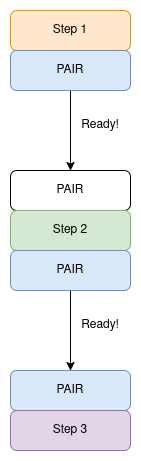

The diagram above was exported from draw.io. Its source (the exported page's mxGraphModel, read from the mxfile embedded in the PNG):
<mxGraphModel dx="1426" dy="790" grid="1" gridSize="10" guides="1" tooltips="1" connect="1" arrows="1" fold="1" page="1" pageScale="1" pageWidth="850" pageHeight="1100" math="0" shadow="0">
  <root>
    <mxCell id="0" />
    <mxCell id="1" parent="0" />
    <mxCell id="aI2UTffV4MV9dATLmnbT-1" value="Step 1" style="rounded=1;whiteSpace=wrap;html=1;fillColor=#ffe6cc;strokeColor=#d79b00;" vertex="1" parent="1">
      <mxGeometry x="365" y="240" width="120" height="40" as="geometry" />
    </mxCell>
    <mxCell id="aI2UTffV4MV9dATLmnbT-8" style="edgeStyle=orthogonalEdgeStyle;rounded=0;orthogonalLoop=1;jettySize=auto;html=1;exitX=0.5;exitY=1;exitDx=0;exitDy=0;entryX=0.5;entryY=0;entryDx=0;entryDy=0;" edge="1" parent="1" source="aI2UTffV4MV9dATLmnbT-2" target="aI2UTffV4MV9dATLmnbT-3">
      <mxGeometry relative="1" as="geometry" />
    </mxCell>
    <mxCell id="aI2UTffV4MV9dATLmnbT-2" value="PAIR" style="rounded=1;whiteSpace=wrap;html=1;fillColor=#dae8fc;strokeColor=#6c8ebf;" vertex="1" parent="1">
      <mxGeometry x="365" y="280" width="120" height="40" as="geometry" />
    </mxCell>
    <mxCell id="aI2UTffV4MV9dATLmnbT-3" value="PAIR" style="rounded=1;whiteSpace=wrap;html=1;" vertex="1" parent="1">
      <mxGeometry x="365" y="400" width="120" height="40" as="geometry" />
    </mxCell>
    <mxCell id="aI2UTffV4MV9dATLmnbT-4" value="Step 2" style="rounded=1;whiteSpace=wrap;html=1;fillColor=#d5e8d4;strokeColor=#82b366;" vertex="1" parent="1">
      <mxGeometry x="365" y="440" width="120" height="40" as="geometry" />
    </mxCell>
    <mxCell id="aI2UTffV4MV9dATLmnbT-9" style="edgeStyle=orthogonalEdgeStyle;rounded=0;orthogonalLoop=1;jettySize=auto;html=1;exitX=0.5;exitY=1;exitDx=0;exitDy=0;entryX=0.5;entryY=0;entryDx=0;entryDy=0;" edge="1" parent="1" source="aI2UTffV4MV9dATLmnbT-5" target="aI2UTffV4MV9dATLmnbT-6">
      <mxGeometry relative="1" as="geometry" />
    </mxCell>
    <mxCell id="aI2UTffV4MV9dATLmnbT-5" value="PAIR" style="rounded=1;whiteSpace=wrap;html=1;fillColor=#dae8fc;strokeColor=#6c8ebf;" vertex="1" parent="1">
      <mxGeometry x="365" y="480" width="120" height="40" as="geometry" />
    </mxCell>
    <mxCell id="aI2UTffV4MV9dATLmnbT-6" value="PAIR" style="rounded=1;whiteSpace=wrap;html=1;fillColor=#dae8fc;strokeColor=#6c8ebf;" vertex="1" parent="1">
      <mxGeometry x="365" y="600" width="120" height="40" as="geometry" />
    </mxCell>
    <mxCell id="aI2UTffV4MV9dATLmnbT-7" value="Step 3" style="rounded=1;whiteSpace=wrap;html=1;fillColor=#e1d5e7;strokeColor=#9673a6;" vertex="1" parent="1">
      <mxGeometry x="365" y="640" width="120" height="40" as="geometry" />
    </mxCell>
    <mxCell id="aI2UTffV4MV9dATLmnbT-10" value="Ready!" style="text;html=1;align=center;verticalAlign=middle;whiteSpace=wrap;rounded=0;" vertex="1" parent="1">
      <mxGeometry x="425" y="340" width="60" height="30" as="geometry" />
    </mxCell>
    <mxCell id="aI2UTffV4MV9dATLmnbT-11" value="Ready!" style="text;html=1;align=center;verticalAlign=middle;whiteSpace=wrap;rounded=0;" vertex="1" parent="1">
      <mxGeometry x="425" y="540" width="60" height="30" as="geometry" />
    </mxCell>
  </root>
</mxGraphModel>